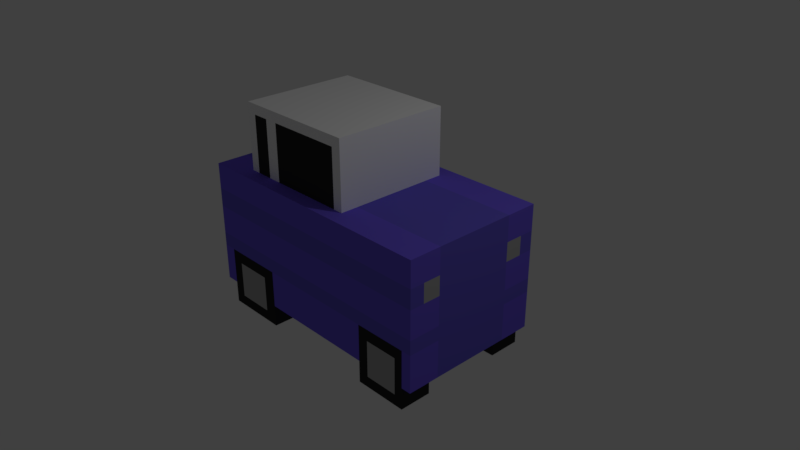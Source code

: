 # Source: car.blend  (saved by Blender 2.79.0; exported with 4.5.12 LTS)
import bpy
from mathutils import Matrix  # noqa: F401  (used for matrix-valued properties, if any)

bpy.ops.wm.read_factory_settings(use_empty=True)
scene = bpy.context.scene
scene.name = 'Scene'

# ---- collections
col_collection_1 = bpy.data.collections.new('Collection 1'); scene.collection.children.link(col_collection_1)

# ---- materials (node trees are filled in below, after node groups)
mat_purple = bpy.data.materials.new('Purple')
mat_purple.alpha_threshold = 0.0
mat_purple.use_transparent_shadow = False
mat_purple.diffuse_color = (0.1718, 0.1157, 0.8, 1.0)
mat_purple.roughness = 0.5
mat_black = bpy.data.materials.new('Black')
mat_black.alpha_threshold = 0.0
mat_black.use_transparent_shadow = False
mat_black.diffuse_color = (0.03106, 0.03106, 0.03106, 1.0)
mat_black.roughness = 0.5
mat_black.line_color = (0.0, 0.0, 0.0, 1.0)
mat_white = bpy.data.materials.new('White')
mat_white.alpha_threshold = 0.0
mat_white.use_transparent_shadow = False
mat_white.diffuse_color = (1.0, 1.0, 1.0, 1.0)
mat_white.roughness = 0.5
mat_gray = bpy.data.materials.new('Gray')
mat_gray.alpha_threshold = 0.0
mat_gray.use_transparent_shadow = False
mat_gray.diffuse_color = (0.4385, 0.4385, 0.4385, 1.0)
mat_gray.roughness = 0.5
mat_darkpurple = bpy.data.materials.new('DarkPurple')
mat_darkpurple.alpha_threshold = 0.0
mat_darkpurple.use_transparent_shadow = False
mat_darkpurple.diffuse_color = (0.147, 0.1152, 0.6738, 1.0)
mat_darkpurple.roughness = 0.5

# ---- material node trees

# ---- world
world_world = bpy.data.worlds.new('World'); scene.world = world_world
world_world.color = (0.05088, 0.05088, 0.05088)
world_world.use_sun_shadow = False
world_world.sun_shadow_jitter_overblur = 0.0
world_world.cycles.sampling_method = 'MANUAL'

# ---- cameras
cam_camera = bpy.data.cameras.new('Camera')
cam_camera.clip_end = 100.0
cam_camera.lens = 35.0
cam_camera.sensor_width = 32.0
cam_camera.sensor_height = 18.0
cam_camera.ortho_scale = 7.314
cam_camera.dof.focus_distance = 0.0
cam_camera.dof.aperture_fstop = 128.0

# ---- lights
light_lamp = bpy.data.lights.new('Lamp', 'POINT')
light_lamp.transmission_factor = 0.0
light_lamp.cutoff_distance = 30.0
light_lamp.energy = 100.0
light_lamp.shadow_buffer_clip_start = 1.001
light_lamp.shadow_soft_size = 0.1
light_lamp.shadow_maximum_resolution = 0.006
light_lamp.use_absolute_resolution = True

# ---- meshes
me_cube = bpy.data.meshes.new('Cube')
me_cube.from_pydata([(1.8, -1.0, -0.7), (-1.8, -1.0, -0.7), (1.8, -1.0, 1.0), (-1.8, -1.0, 1.0), (1.8, -5.96e-08, -0.7), (-1.8, 2.98e-07, -0.7), (1.8, -5.364e-07, 1.0), (-1.8, 1.788e-07, 1.0), (-1.192e-07, -1.0, -0.7), (-5.96e-07, -1.0, 1.0), (-1.192e-07, -1.788e-07, 1.0), (0.0, 1.192e-07, -0.7), (-1.62, -1.0, -0.7), (-1.62, -1.0, 1.0), (-1.62, 2.801e-07, -0.7), (-1.62, 1.431e-07, 1.0), (-1.296, 7.868e-08, 1.0), (-1.296, -1.0, -0.7), (-1.296, -1.0, 1.0), (0.45, -2.682e-07, 1.0), (0.45, -1.0, -0.7), (0.45, -1.0, 1.0), (0.45, 7.451e-08, -0.7), (1.8, -0.8, -0.7), (1.8, -0.8, 1.0), (-1.8, -0.8, -0.7), (-1.8, -0.8, 1.0), (-5.007e-07, -0.8, 1.0), (-9.537e-08, -0.8, -0.7), (-1.62, -0.8, 1.0), (-1.62, -0.8, -0.7), (-1.296, -0.8, 1.0), (0.45, -0.8, -0.7), (0.45, -0.8, 1.0), (-1.296, 7.868e-08, 1.914), (-1.192e-07, -1.788e-07, 1.914), (0.45, -2.682e-07, 1.914), (-5.007e-07, -0.8, 1.914), (-1.296, -0.8, 1.914), (0.45, -0.8, 1.914), (1.8, -1.0, 0.0), (-1.8, -1.0, 0.0), (-1.8, 2.384e-07, 0.0), (1.8, -2.98e-07, 0.0), (-3.576e-07, -1.0, 0.0), (-1.62, -1.0, 0.0), (-1.296, -1.0, 0.0), (0.45, -1.0, 0.0), (-1.8, -0.8, 0.0), (1.8, -0.8, 0.0), (-1.166, 5.293e-08, 1.0), (-1.166, -1.0, -0.7), (-1.166, -1.0, 1.0), (-1.166, -0.8, 1.0), (-1.166, 5.293e-08, 1.914), (-1.166, -0.8, 1.914), (-1.166, -1.0, 0.0), (0.315, -1.0, -0.7), (0.315, -1.0, 1.0), (0.315, 8.792e-08, -0.7), (0.315, -2.414e-07, 1.0), (0.315, -0.8, -0.7), (0.315, -0.8, 1.0), (0.315, -2.414e-07, 1.914), (0.315, -0.8, 1.914), (0.315, -1.0, 0.0), (0.45, -0.8, 1.777), (-5.007e-07, -0.8, 1.777), (-1.192e-07, -1.788e-07, 1.777), (0.45, -2.682e-07, 1.777), (-1.296, -0.8, 1.777), (-1.296, 7.868e-08, 1.777), (-1.166, -0.8, 1.777), (-1.166, 5.293e-08, 1.777), (0.315, -0.8, 1.777), (0.315, -2.414e-07, 1.777), (-0.9331, 6.58e-09, 1.0), (-0.9331, -0.8, 1.0), (-0.9331, 6.58e-09, 1.914), (-0.9331, -0.8, 1.914), (-0.9331, -1.0, -0.7), (-0.9331, -1.0, 1.0), (-0.9331, -1.0, 0.0), (-0.9331, 6.58e-09, 1.777), (-0.9331, -0.8, 1.777), (-0.7465, -3.05e-08, 1.0), (-0.7465, -0.8, 1.0), (-0.7465, -3.05e-08, 1.914), (-0.7465, -0.8, 1.914), (-0.7465, -3.05e-08, 1.777), (-0.7465, -1.0, -0.7), (-0.7465, -1.0, 1.0), (-0.7465, 1.934e-07, -0.7), (-0.7465, -0.8, -0.7), (-0.7465, -1.0, 0.0), (-0.7465, -0.8, 1.777), (-1.296, -1.0, -1.0), (-1.62, -1.0, -1.0), (-1.62, -0.8, -1.0), (-1.166, -1.0, -1.0), (-1.296, -0.8, -1.0), (-1.166, -0.8, -1.0), (-0.9331, -1.0, -1.0), (-0.9331, -0.8, -1.0), (-0.7465, -1.0, -1.0), (-0.7465, -0.8, -1.0), (-1.8, 2.682e-07, -0.35), (1.8, -1.788e-07, -0.35), (-2.384e-07, -1.0, -0.35), (-1.62, -1.0, -0.35), (-1.296, -1.0, -0.35), (0.45, -1.0, -0.35), (-1.8, -0.8, -0.35), (1.8, -0.8, -0.35), (1.8, -1.0, -0.35), (-1.8, -1.0, -0.35), (-1.166, -1.0, -0.35), (0.315, -1.0, -0.35), (-0.9331, -1.0, -0.35), (-0.7465, -1.0, -0.35), (-1.458, -1.0, -0.7), (-1.458, -1.0, 1.0), (-1.458, 1.109e-07, 1.0), (-1.458, -0.8, 1.0), (-1.458, -1.0, 0.0), (-1.458, -1.0, -1.0), (-1.458, -0.8, -1.0), (-1.458, -1.0, -0.35), (-1.62, -0.8, -0.85), (-0.9331, -1.0, -0.85), (-0.7465, -0.8, -0.85), (-0.7465, -1.0, -0.85), (-1.166, -1.0, -0.85), (-1.296, -1.0, -0.85), (-1.62, -1.0, -0.85), (-1.458, -1.0, -0.85), (1.8, -1.0, -0.1925), (-1.8, -1.0, -0.1925), (-1.8, 2.548e-07, -0.1925), (1.8, -2.325e-07, -0.1925), (-2.921e-07, -1.0, -0.1925), (-1.62, -1.0, -0.1925), (-1.296, -1.0, -0.1925), (0.45, -1.0, -0.1925), (-1.8, -0.8, -0.1925), (1.8, -0.8, -0.1925), (-1.166, -1.0, -0.1925), (0.315, -1.0, -0.1925), (-0.9331, -1.0, -0.1925), (-0.7465, -1.0, -0.1925), (-1.458, -1.0, -0.1925), (-1.8, -0.56, -0.7), (-1.8, -0.56, 1.0), (-6.676e-08, -0.56, -0.7), (-1.62, -0.56, -0.7), (0.45, -0.56, -0.7), (1.8, -0.56, -0.7), (1.8, -0.56, 1.0), (-1.62, -0.56, 1.0), (-1.296, -0.56, 1.0), (0.45, -0.56, 1.0), (-3.862e-07, -0.56, 1.914), (-1.296, -0.56, 1.914), (0.45, -0.56, 1.914), (1.8, -0.56, 0.0), (-1.8, -0.56, 0.0), (-1.166, -0.56, 1.914), (0.315, -0.56, 1.914), (0.315, -0.56, -0.7), (-1.296, -0.56, 1.777), (0.45, -0.56, 1.777), (-0.9331, -0.56, 1.914), (-0.7465, -0.56, 1.914), (-0.7465, -0.56, -0.7), (-1.62, -0.56, -1.0), (-1.296, -0.56, -1.0), (-1.166, -0.56, -1.0), (-0.9331, -0.56, -1.0), (-0.7465, -0.56, -1.0), (-1.8, -0.56, -0.35), (1.8, -0.56, -0.35), (-1.458, -0.56, -1.0), (-1.458, -0.56, 1.0), (-0.7465, -0.56, -0.85), (-1.62, -0.56, -0.85), (-1.8, -0.56, -0.1925), (1.8, -0.56, -0.1925), (1.665, -5.096e-07, 1.0), (1.665, -1.0, -0.7), (1.665, -1.0, 1.0), (1.665, -4.619e-08, -0.7), (1.665, -0.8, 1.0), (1.665, -0.8, -0.7), (1.665, -1.0, 0.0), (1.665, -1.0, -0.35), (1.665, -1.0, -0.1925), (1.665, -0.56, -0.7), (1.665, -0.56, 1.0), (0.936, -1.0, -0.7), (0.936, -1.0, 1.0), (0.936, 2.623e-08, -0.7), (0.936, -0.8, -0.7), (0.936, -1.0, 0.0), (0.936, -1.0, -0.35), (0.936, -1.0, -0.1925), (0.936, -0.56, -0.7), (0.936, -3.648e-07, 1.0), (0.936, -0.8, 1.0), (0.936, -0.56, 1.0), (1.665, -0.8, -1.0), (1.665, -0.56, -1.0), (1.665, -1.0, -1.0), (0.936, -1.0, -1.0), (0.936, -0.8, -1.0), (0.936, -0.56, -1.0), (1.082, -3.937e-07, 1.0), (1.082, -0.8, 1.0), (1.082, -0.56, 1.0), (1.082, -1.0, -0.7), (1.082, -1.0, 1.0), (1.082, 1.174e-08, -0.7), (1.082, -1.0, 0.0), (1.082, -1.0, -0.35), (1.082, -1.0, -0.1925), (1.082, -0.56, -0.7), (1.082, -1.0, -1.0), (1.082, -0.8, -1.0), (1.082, -0.56, -1.0), (1.548, -4.864e-07, 1.0), (1.548, -0.8, 1.0), (1.548, -0.56, 1.0), (1.548, -1.0, -0.7), (1.548, -1.0, 1.0), (1.548, -3.461e-08, -0.7), (1.548, -1.0, 0.0), (1.548, -1.0, -0.35), (1.548, -1.0, -0.1925), (1.548, -0.56, -0.7), (1.548, -1.0, -1.0), (1.548, -0.8, -1.0), (1.548, -0.56, -1.0), (1.665, -1.0, -0.85), (1.665, -0.8, -0.85), (1.665, -0.56, -0.85), (0.936, -1.0, -0.85), (0.936, -0.8, -0.85), (0.936, -0.56, -0.85), (1.082, -0.56, -0.85), (1.082, -1.0, -0.85), (1.548, -1.0, -0.85), (1.548, -0.56, -0.85), (1.8, -1.0, 0.65), (-1.8, -1.0, 0.65), (-1.8, 1.997e-07, 0.65), (1.8, -4.53e-07, 0.65), (-5.126e-07, -1.0, 0.65), (-1.62, -1.0, 0.65), (-1.296, -1.0, 0.65), (0.45, -1.0, 0.65), (-1.8, -0.8, 0.65), (1.8, -0.8, 0.65), (-1.166, -1.0, 0.65), (0.315, -1.0, 0.65), (-0.9331, -1.0, 0.65), (-0.7465, -1.0, 0.65), (-1.458, -1.0, 0.65), (1.8, -0.56, 0.65), (-1.8, -0.56, 0.65), (1.665, -1.0, 0.65), (0.936, -1.0, 0.65), (1.082, -1.0, 0.65), (1.548, -1.0, 0.65), (-1.8, 2.152e-07, 0.39), (1.8, -3.91e-07, 0.39), (-4.506e-07, -1.0, 0.39), (-1.62, -1.0, 0.39), (-1.296, -1.0, 0.39), (0.45, -1.0, 0.39), (-1.8, -0.8, 0.39), (1.8, -0.8, 0.39), (-1.166, -1.0, 0.39), (0.315, -1.0, 0.39), (-0.9331, -1.0, 0.39), (-0.7465, -1.0, 0.39), (-1.458, -1.0, 0.39), (1.8, -0.56, 0.39), (-1.8, -0.56, 0.39), (1.665, -1.0, 0.39), (0.936, -1.0, 0.39), (1.082, -1.0, 0.39), (1.548, -1.0, 0.39), (1.8, -1.0, 0.39), (-1.8, -1.0, 0.39)], [], [(30, 12, 1, 25), (29, 26, 3, 13), (260, 24, 2, 251), (256, 13, 3, 252), (267, 152, 7, 253), (262, 58, 9, 255), (62, 27, 9, 58), (61, 57, 8, 28), (265, 121, 13, 256), (123, 29, 13, 121), (53, 31, 18, 52), (261, 52, 18, 257), (201, 198, 20, 32), (207, 33, 21, 199), (269, 199, 21, 258), (208, 160, 33, 207), (205, 201, 32, 155), (75, 68, 35, 63), (129, 132, 99, 102), (182, 158, 29, 123), (168, 61, 28, 153), (74, 66, 39, 64), (252, 3, 26, 259), (266, 157, 24, 260), (158, 152, 26, 29), (154, 30, 25, 151), (166, 162, 38, 55), (167, 161, 37, 64), (170, 69, 36, 163), (169, 70, 38, 162), (73, 71, 34, 54), (95, 67, 37, 88), (186, 164, 49, 145), (137, 41, 48, 144), (204, 202, 47, 143), (146, 56, 46, 142), (150, 124, 45, 141), (147, 65, 44, 140), (185, 165, 42, 138), (141, 45, 41, 137), (145, 49, 40, 136), (148, 82, 56, 146), (70, 72, 55, 38), (83, 73, 54, 78), (171, 166, 55, 79), (183, 130, 105, 178), (263, 81, 52, 261), (77, 53, 52, 81), (131, 129, 102, 104), (143, 47, 65, 147), (163, 167, 64, 39), (67, 74, 64, 37), (155, 32, 61, 168), (69, 75, 63, 36), (32, 20, 57, 61), (33, 62, 58, 21), (258, 21, 58, 262), (19, 60, 75, 69), (27, 62, 74, 67), (76, 50, 73, 83), (31, 53, 72, 70), (86, 27, 67, 95), (50, 16, 71, 73), (159, 31, 70, 169), (160, 19, 69, 170), (62, 33, 66, 74), (60, 10, 68, 75), (53, 77, 84, 72), (85, 76, 83, 89), (130, 131, 104, 105), (86, 77, 81, 91), (264, 91, 81, 263), (132, 133, 96, 99), (172, 171, 79, 88), (89, 83, 78, 87), (149, 94, 82, 148), (72, 84, 79, 55), (140, 44, 94, 149), (68, 89, 87, 35), (161, 172, 88, 37), (153, 28, 93, 173), (255, 9, 91, 264), (27, 86, 91, 9), (28, 8, 90, 93), (10, 85, 89, 68), (77, 86, 95, 84), (84, 95, 88, 79), (126, 125, 97, 98), (101, 99, 96, 100), (176, 101, 100, 175), (181, 126, 98, 174), (177, 103, 101, 176), (103, 102, 99, 101), (105, 104, 102, 103), (178, 105, 103, 177), (135, 134, 97, 125), (134, 128, 98, 97), (8, 108, 119, 90), (90, 119, 118, 80), (20, 111, 117, 57), (80, 118, 116, 51), (23, 113, 114, 0), (12, 109, 115, 1), (151, 179, 106, 5), (57, 117, 108, 8), (120, 127, 109, 12), (51, 116, 110, 17), (198, 203, 111, 20), (1, 115, 112, 25), (156, 180, 113, 23), (17, 110, 127, 120), (133, 135, 125, 96), (175, 100, 126, 181), (100, 96, 125, 126), (142, 46, 124, 150), (159, 182, 123, 31), (31, 123, 121, 18), (257, 18, 121, 265), (17, 120, 135, 133), (12, 30, 128, 134), (120, 12, 134, 135), (183, 184, 154, 173), (51, 17, 133, 132), (93, 90, 131, 130), (90, 80, 129, 131), (173, 93, 130, 183), (174, 184, 183, 178), (80, 51, 132, 129), (14, 92, 173, 154), (110, 142, 150, 127), (108, 140, 149, 119), (119, 149, 148, 118), (111, 143, 147, 117), (118, 148, 146, 116), (113, 145, 136, 114), (109, 141, 137, 115), (179, 185, 138, 106), (117, 147, 140, 108), (127, 150, 141, 109), (116, 146, 142, 110), (203, 204, 143, 111), (115, 137, 144, 112), (180, 186, 145, 113), (107, 139, 186, 180), (112, 144, 185, 179), (30, 154, 184, 128), (16, 122, 182, 159), (4, 107, 180, 156), (25, 112, 179, 151), (11, 153, 173, 92), (35, 87, 172, 161), (87, 78, 171, 172), (33, 160, 170, 66), (16, 159, 169, 71), (22, 155, 168, 59), (36, 63, 167, 163), (78, 54, 166, 171), (144, 48, 165, 185), (139, 43, 164, 186), (71, 169, 162, 34), (66, 170, 163, 39), (63, 35, 161, 167), (54, 34, 162, 166), (14, 154, 151, 5), (15, 7, 152, 158), (254, 6, 157, 266), (59, 168, 153, 11), (122, 15, 158, 182), (200, 205, 155, 22), (206, 19, 160, 208), (128, 184, 174, 98), (259, 26, 152, 267), (6, 187, 197, 157), (4, 156, 196, 190), (114, 136, 195, 194), (0, 114, 194, 188), (136, 40, 193, 195), (156, 23, 192, 196), (157, 197, 191, 24), (251, 2, 189, 268), (24, 191, 189, 2), (23, 0, 188, 192), (215, 206, 208, 217), (220, 224, 205, 200), (222, 223, 204, 203), (218, 222, 203, 198), (223, 221, 202, 204), (243, 242, 209, 210), (217, 208, 207, 216), (270, 219, 199, 269), (216, 207, 199, 219), (242, 241, 211, 209), (227, 226, 213, 214), (226, 225, 212, 213), (248, 244, 212, 225), (244, 245, 213, 212), (250, 243, 210, 240), (245, 246, 214, 213), (246, 247, 227, 214), (249, 248, 225, 238), (239, 238, 225, 226), (240, 239, 226, 227), (229, 216, 219, 232), (271, 232, 219, 270), (230, 217, 216, 229), (236, 234, 221, 223), (231, 235, 222, 218), (235, 236, 223, 222), (233, 237, 224, 220), (228, 215, 217, 230), (187, 228, 230, 197), (190, 196, 237, 233), (194, 195, 236, 235), (188, 194, 235, 231), (195, 193, 234, 236), (197, 230, 229, 191), (268, 189, 232, 271), (191, 229, 232, 189), (210, 209, 239, 240), (209, 211, 238, 239), (241, 249, 238, 211), (247, 250, 240, 227), (224, 237, 250, 247), (188, 231, 249, 241), (231, 218, 248, 249), (205, 224, 247, 246), (201, 205, 246, 245), (237, 196, 243, 250), (198, 201, 245, 244), (218, 198, 244, 248), (192, 188, 241, 242), (196, 192, 242, 243), (287, 268, 271, 290), (290, 271, 270, 289), (289, 270, 269, 288), (291, 251, 268, 287), (278, 259, 267, 286), (273, 254, 266, 285), (276, 257, 265, 284), (274, 255, 264, 283), (283, 264, 263, 282), (277, 258, 262, 281), (282, 263, 261, 280), (285, 266, 260, 279), (292, 252, 259, 278), (288, 269, 258, 277), (280, 261, 257, 276), (284, 265, 256, 275), (281, 262, 255, 274), (286, 267, 253, 272), (275, 256, 252, 292), (279, 260, 251, 291), (49, 279, 291, 40), (45, 275, 292, 41), (165, 286, 272, 42), (65, 281, 274, 44), (124, 284, 275, 45), (56, 280, 276, 46), (202, 288, 277, 47), (41, 292, 278, 48), (164, 285, 279, 49), (82, 282, 280, 56), (47, 277, 281, 65), (94, 283, 282, 82), (44, 274, 283, 94), (46, 276, 284, 124), (43, 273, 285, 164), (48, 278, 286, 165), (40, 291, 287, 193), (221, 289, 288, 202), (234, 290, 289, 221), (193, 287, 290, 234)])
me_cube.polygons.foreach_set('material_index', [0, 0, 0, 0, 0, 0, 0, 0, 0, 0, 0, 0, 0, 0, 0, 0, 0, 2, 1, 0, 0, 2, 0, 0, 0, 0, 2, 2, 2, 2, 2, 2, 4, 4, 4, 4, 4, 4, 4, 4, 4, 4, 2, 2, 2, 1, 0, 0, 1, 4, 2, 2, 0, 2, 0, 0, 0, 2, 1, 2, 2, 1, 2, 2, 2, 2, 2, 1, 2, 1, 0, 0, 1, 2, 2, 4, 2, 4, 2, 2, 0, 0, 0, 0, 2, 2, 2, 1, 1, 1, 1, 1, 1, 1, 1, 1, 1, 0, 1, 0, 3, 0, 0, 4, 0, 1, 3, 0, 0, 0, 3, 1, 1, 1, 4, 0, 0, 0, 3, 1, 1, 1, 3, 1, 1, 1, 1, 3, 4, 1, 0, 1, 0, 1, 0, 0, 4, 0, 1, 1, 0, 0, 0, 4, 0, 1, 4, 4, 0, 4, 2, 2, 2, 2, 4, 2, 2, 4, 4, 2, 2, 2, 2, 4, 4, 4, 4, 4, 4, 4, 1, 0, 4, 4, 0, 0, 4, 0, 0, 0, 0, 0, 4, 4, 1, 1, 4, 1, 0, 0, 0, 1, 1, 1, 1, 1, 1, 1, 1, 1, 1, 1, 0, 0, 0, 4, 3, 1, 4, 4, 4, 4, 1, 1, 4, 0, 0, 0, 1, 1, 1, 1, 1, 1, 3, 1, 1, 1, 1, 1, 1, 1, 4, 4, 4, 4, 4, 4, 4, 4, 4, 4, 4, 3, 4, 4, 4, 4, 4, 4, 4, 4, 0, 0, 0, 0, 0, 0, 0, 0, 0, 0, 0, 0, 0, 0, 4, 0, 0, 0, 0, 0])
me_cube.materials.append(mat_purple)
me_cube.materials.append(mat_black)
me_cube.materials.append(mat_white)
me_cube.materials.append(mat_gray)
me_cube.materials.append(mat_darkpurple)
me_cube.use_remesh_preserve_volume = False
me_cube.use_remesh_preserve_attributes = False
me_cube.use_mirror_vertex_groups = False
me_cube.update()

# ---- objects
ob_cube = bpy.data.objects.new('Cube', me_cube)
ob_lamp = bpy.data.objects.new('Lamp', light_lamp)
ob_camera = bpy.data.objects.new('Camera', cam_camera)

# ---- transforms, parenting, visibility, modifiers, constraints
ob_cube.location = (0.0, 0.0, 0.0)
ob_cube.lock_rotations_4d = False
ob_cube.empty_display_type = 'ARROWS'
ob_cube.lineart.crease_threshold = 0.0
_m = ob_cube.modifiers.new('Mirror', 'MIRROR')
_m.use_axis = (False, True, False)
ob_lamp.location = (4.076, 1.005, 5.904)
ob_lamp.rotation_euler = (0.6503, 0.05522, 1.866)
ob_lamp.lock_rotations_4d = False
ob_lamp.empty_display_type = 'ARROWS'
ob_lamp.color = (0.0, 0.0, 0.0, 0.0)
ob_lamp.lineart.crease_threshold = 0.0
ob_camera.location = (7.481, -6.508, 5.344)
ob_camera.rotation_euler = (1.109, 0.0, 0.8149)
ob_camera.lock_rotations_4d = False
ob_camera.empty_display_type = 'ARROWS'
ob_camera.color = (0.0, 0.0, 0.0, 0.0)
ob_camera.display_type = 'WIRE'
ob_camera.lineart.crease_threshold = 0.0

# ---- collection membership
col_collection_1.objects.link(ob_cube)
col_collection_1.objects.link(ob_lamp)
col_collection_1.objects.link(ob_camera)

# ---- scene / render settings (as saved in the file)
scene.camera = ob_camera
scene.frame_start = 1; scene.frame_end = 250; scene.frame_set(1)
scene.render.engine = 'BLENDER_EEVEE_NEXT'
scene.render.resolution_percentage = 50
scene.render.dither_intensity = 0.0
scene.cycles.use_denoising = False
scene.cycles.samples = 128
scene.cycles.sampling_pattern = 'TABULATED_SOBOL'
scene.cycles.use_adaptive_sampling = False
scene.cycles.use_light_tree = False
scene.cycles.blur_glossy = 0.0
scene.cycles.sample_clamp_indirect = 0.0
scene.view_settings.view_transform = 'Standard'
bpy.context.view_layer.update()
